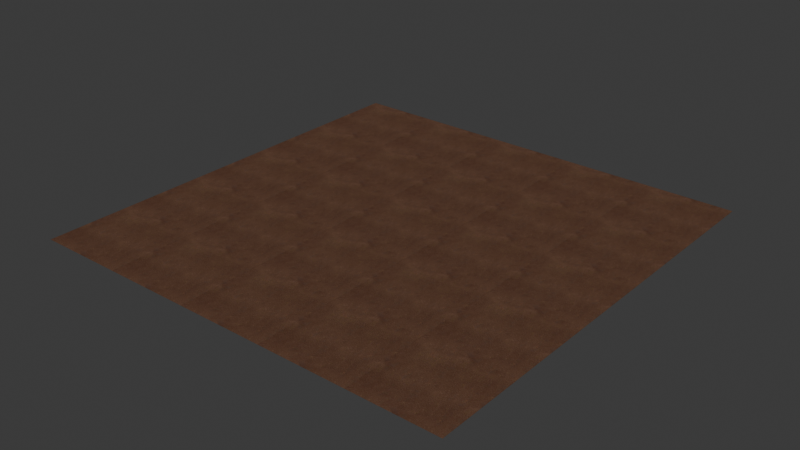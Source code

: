 # Source: torino-majestic-mountain.blend  (saved by Blender 4.0.36; exported with 4.5.12 LTS)
import bpy
from mathutils import Matrix  # noqa: F401  (used for matrix-valued properties, if any)

bpy.ops.wm.read_factory_settings(use_empty=True)
scene = bpy.context.scene
scene.name = 'Scene'

# ---- images (referenced by path relative to the original .blend; pixels are not part of the script)
import os
ASSET_DIR = os.environ.get("B2B_ASSET_DIR", "")  # directory of the original .blend (textures are referenced by path, not embedded)
HERE = os.path.dirname(os.path.abspath(__file__))  # packed textures are extracted next to this script under _unpacked/

def load_image(name, relpath, width, height, colorspace="sRGB"):
    """Load a texture the original file referenced (path relative to the .blend, or extracted next to this script)."""
    p = next((c for c in (os.path.join(HERE, relpath), os.path.join(ASSET_DIR, relpath)) if relpath and os.path.exists(c)), "")
    if p:
        img = bpy.data.images.load(p, check_existing=True)
        img.name = name
    else:  # same state as the original file: an image datablock whose file is absent (Cycles renders it pink)
        img = bpy.data.images.new(name, width, height)
        img.source = "FILE"
        img.filepath = "//" + (relpath or name)
    img.colorspace_settings.name = colorspace
    return img
img_base = load_image('base', '_unpacked/base.c3bfdec5.png', 1024, 1024, 'sRGB')
img_rough = load_image('rough', '_unpacked/rough.b41bee11.png', 1024, 1024, 'Non-Color')
img_normal = load_image('normal', '_unpacked/normal.62b6de67.png', 1024, 1024, 'Non-Color')
img_ao = load_image('ao', '_unpacked/ao.f7303ade.png', 1024, 1024, 'Non-Color')

# ---- materials (node trees are filled in below, after node groups)
mat_torino_majestic_mountain = bpy.data.materials.new('torino-majestic-mountain')
mat_torino_majestic_mountain.use_transparent_shadow = False

# ---- material node trees
mat_torino_majestic_mountain.use_nodes = True; mat_torino_majestic_mountain.node_tree.nodes.clear()
_N = mat_torino_majestic_mountain.node_tree.nodes; _L = mat_torino_majestic_mountain.node_tree.links
n0 = _N.new('ShaderNodeBsdfPrincipled'); n0.name = 'Principled BSDF'; n0.location = (10, 300)
n1 = _N.new('ShaderNodeOutputMaterial'); n1.name = 'Material Output'; n1.location = (300, 300)
n2 = _N.new('ShaderNodeTexImage'); n2.name = 'Image Texture'; n2.location = (-644, 537)
n2.label = 'BASE COLOR'
n2.image = img_base
n3 = _N.new('ShaderNodeSeparateColor'); n3.name = 'Separate Color'; n3.location = (-311, 223)
n4 = _N.new('ShaderNodeTexImage'); n4.name = 'Image Texture.001'; n4.location = (-643, 259)
n4.label = 'METALLIC ROUGHNESS'
n4.image = img_rough
n5 = _N.new('ShaderNodeNormalMap'); n5.name = 'Normal Map'; n5.location = (-309, 5)
n6 = _N.new('ShaderNodeTexImage'); n6.name = 'Image Texture.002'; n6.location = (-640, -20)
n6.label = 'NORMAL MAP'
n6.image = img_normal
n7 = _N.new('ShaderNodeUVMap'); n7.name = 'UV Map.002'; n7.location = (-1168, 299)
n8 = _N.new('ShaderNodeTexImage'); n8.name = 'Image Texture.003'; n8.location = (-646, 819)
n8.label = 'OCCLUSION'
n8.image = img_ao
n9 = _N.new('ShaderNodeMix'); n9.name = 'Mix'; n9.location = (-273, 639)
n9.data_type = 'RGBA'
n9.blend_type = 'MULTIPLY'
n10 = _N.new('ShaderNodeMapping'); n10.name = 'Mapping'; n10.location = (-953, 433)
n10.inputs[3].default_value = (5.0, 5.0, 1.0)
_L.new(n0.outputs[0], n1.inputs[0])
_L.new(n9.outputs[2], n0.inputs[0])
_L.new(n3.outputs[2], n0.inputs[1])
_L.new(n3.outputs[1], n0.inputs[2])
_L.new(n4.outputs[0], n3.inputs[0])
_L.new(n5.outputs[0], n0.inputs[5])
_L.new(n6.outputs[0], n5.inputs[1])
_L.new(n2.outputs[0], n9.inputs[6])
_L.new(n8.outputs[0], n9.inputs[7])
_L.new(n8.outputs[1], n9.inputs[0])
_L.new(n7.outputs[0], n10.inputs[0])
_L.new(n10.outputs[0], n8.inputs[0])
_L.new(n10.outputs[0], n2.inputs[0])
_L.new(n10.outputs[0], n4.inputs[0])
_L.new(n10.outputs[0], n6.inputs[0])
n1.is_active_output = True

# ---- world
world_world = bpy.data.worlds.new('World'); scene.world = world_world
world_world.use_nodes = True; world_world.node_tree.nodes.clear()
_N = world_world.node_tree.nodes; _L = world_world.node_tree.links
n0 = _N.new('ShaderNodeOutputWorld'); n0.name = 'World Output'; n0.location = (300, 300)
n1 = _N.new('ShaderNodeBackground'); n1.name = 'Background'; n1.location = (10, 300)
n1.inputs[0].default_value = (0.05088, 0.05088, 0.05088, 1.0)
_L.new(n1.outputs[0], n0.inputs[0])
n0.is_active_output = True
world_world.color = (0.05088, 0.05088, 0.05088)
world_world.use_sun_shadow = False
world_world.sun_shadow_jitter_overblur = 0.0

# ---- meshes
me_plane = bpy.data.meshes.new('Plane')
me_plane.from_pydata([(1.0, -1.0, 0.0), (1.0, 1.0, 0.0), (-1.0, -1.0, 0.0), (-1.0, 1.0, 0.0)], [], [(0, 1, 2), (1, 3, 2)])
_uv = me_plane.uv_layers.new(name='UVMap')
_uv.uv.foreach_set('vector', [1.0, 0.0, 1.0, 1.0, 0.0, 0.0, 1.0, 1.0, 0.0, 1.0, 0.0, 0.0])
_uv.active_render = True
_uv = me_plane.uv_layers.new(name='UVMap.001')
_uv.uv.foreach_set('vector', [0.0, 1.0, 0.0, 1.0, 0.0, 1.0, 0.0, 1.0, 0.0, 1.0, 0.0, 1.0])
me_plane.materials.append(mat_torino_majestic_mountain)
me_plane.update()
me_plane.normals_split_custom_set([tuple(v) for v in zip(*[iter([0.0, 0.0, 1.0, 0.0, 0.0, 1.0, 0.0, 0.0, 1.0, 0.0, 0.0, 1.0, 0.0, 0.0, 1.0, 0.0, 0.0, 1.0])] * 3)])

# ---- objects
ob_torino_majestic_mountain = bpy.data.objects.new('torino-majestic-mountain', me_plane)

# ---- transforms, parenting, visibility, modifiers, constraints
ob_torino_majestic_mountain.location = (0.0, 0.0, 0.0)
ob_torino_majestic_mountain.rotation_mode = 'QUATERNION'
ob_torino_majestic_mountain.rotation_quaternion = (1.0, 0.0, 0.0, 0.0)

# ---- collection membership
scene.collection.objects.link(ob_torino_majestic_mountain)

# ---- scene / render settings (as saved in the file)
scene.frame_start = 1; scene.frame_end = 250; scene.frame_set(1)
scene.render.engine = 'BLENDER_EEVEE_NEXT'
scene.cycles.sampling_pattern = 'TABULATED_SOBOL'
bpy.context.view_layer.update()

# ---- added for rendering (the .blend has no active camera and no usable light): camera, sun
cam_auto = bpy.data.cameras.new('AutoCamera')
cam_auto.lens = 50.0
cam_auto.sensor_width = 36.0
cam_auto.clip_end = 1000.0
ob_auto_camera = bpy.data.objects.new('AutoCamera', cam_auto)
scene.collection.objects.link(ob_auto_camera)
ob_auto_camera.location = (2.61693, -3.14032, 2.09354)
ob_auto_camera.rotation_euler = (1.09748, -7.21219e-08, 0.694738)
scene.camera = ob_auto_camera
light_auto_sun = bpy.data.lights.new('AutoSun', 'SUN')
light_auto_sun.energy = 3.0
light_auto_sun.angle = 0.0523599
ob_auto_sun = bpy.data.objects.new('AutoSun', light_auto_sun)
scene.collection.objects.link(ob_auto_sun)
ob_auto_sun.rotation_euler = (0.872665, 0.174533, 0.523599)
bpy.context.view_layer.update()
